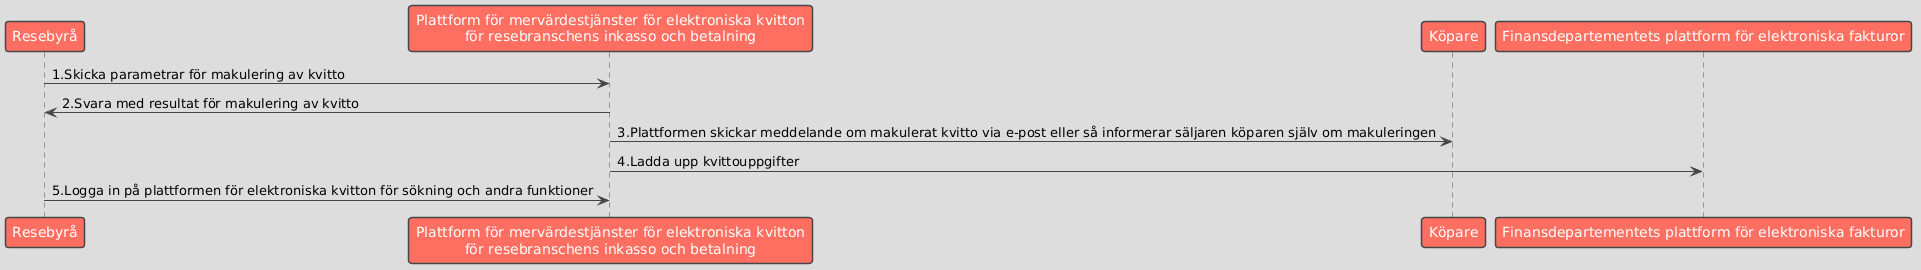

The diagram above was rendered by PlantUML. Its source (embedded in the PNG):
@startuml
!theme toy

participant "Resebyrå" as Seller
participant "Plattform för mervärdestjänster för elektroniska kvitton\nför resebranschens inkasso och betalning" as Platform
participant "Köpare" as Buyer
participant "Finansdepartementets plattform för elektroniska fakturor" as MOF

Seller -> Platform: 1.Skicka parametrar för makulering av kvitto
Platform -> Seller: 2.Svara med resultat för makulering av kvitto
Platform -> Buyer: 3.Plattformen skickar meddelande om makulerat kvitto via e-post eller så informerar säljaren köparen själv om makuleringen
Platform -> MOF: 4.Ladda upp kvittouppgifter
Seller -> Platform: 5.Logga in på plattformen för elektroniska kvitton för sökning och andra funktioner
@enduml